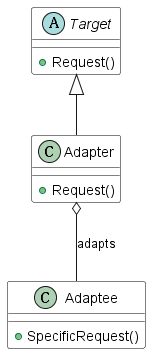

The diagram above was rendered by PlantUML. Its source (embedded in the PNG):
@startuml
!define RECTANGLE class
!define ABSTRACT abstract
!define DATABASE database
!define ACTOR actor

skinparam class {
    BackgroundColor<<ABSTRACT>> PaleGreen
    BorderColor<<ABSTRACT>> SpringGreen
    BackgroundColor<<RECTANGLE>> White
    BorderColor<<RECTANGLE>> Black
    BackgroundColor<<DATABASE>> MistyRose
    BorderColor<<DATABASE>> Red
    BackgroundColor<<ACTOR>> Wheat
    BorderColor<<ACTOR>> Tan
}

abstract class Target {
    +Request()
}

class Adapter {
    +Request()
}

class Adaptee {
    +SpecificRequest()
}

Target <|-- Adapter
Adapter o-- Adaptee : adapts

@enduml